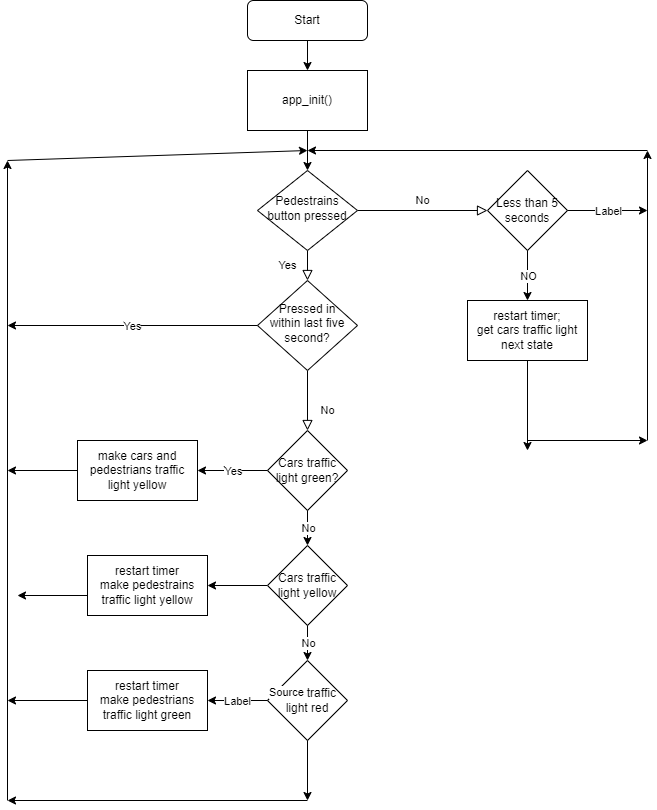

The diagram above was exported from draw.io. Its source (the exported page's mxGraphModel, read from the mxfile embedded in the PNG):
<mxGraphModel dx="1620" dy="473" grid="1" gridSize="10" guides="1" tooltips="1" connect="1" arrows="1" fold="1" page="1" pageScale="1" pageWidth="827" pageHeight="1169" math="0" shadow="0">
  <root>
    <mxCell id="WIyWlLk6GJQsqaUBKTNV-0" />
    <mxCell id="WIyWlLk6GJQsqaUBKTNV-1" parent="WIyWlLk6GJQsqaUBKTNV-0" />
    <mxCell id="Rr2z0WyjitLOHmZvTykn-4" value="" style="edgeStyle=orthogonalEdgeStyle;rounded=0;orthogonalLoop=1;jettySize=auto;html=1;" edge="1" parent="WIyWlLk6GJQsqaUBKTNV-1" source="WIyWlLk6GJQsqaUBKTNV-3" target="Rr2z0WyjitLOHmZvTykn-0">
      <mxGeometry relative="1" as="geometry" />
    </mxCell>
    <mxCell id="WIyWlLk6GJQsqaUBKTNV-3" value="Start" style="rounded=1;whiteSpace=wrap;html=1;fontSize=12;glass=0;strokeWidth=1;shadow=0;" parent="WIyWlLk6GJQsqaUBKTNV-1" vertex="1">
      <mxGeometry x="160" width="120" height="40" as="geometry" />
    </mxCell>
    <mxCell id="WIyWlLk6GJQsqaUBKTNV-4" value="Yes" style="rounded=0;html=1;jettySize=auto;orthogonalLoop=1;fontSize=11;endArrow=block;endFill=0;endSize=8;strokeWidth=1;shadow=0;labelBackgroundColor=none;edgeStyle=orthogonalEdgeStyle;" parent="WIyWlLk6GJQsqaUBKTNV-1" source="WIyWlLk6GJQsqaUBKTNV-6" target="WIyWlLk6GJQsqaUBKTNV-10" edge="1">
      <mxGeometry y="20" relative="1" as="geometry">
        <mxPoint as="offset" />
      </mxGeometry>
    </mxCell>
    <mxCell id="WIyWlLk6GJQsqaUBKTNV-5" value="No" style="edgeStyle=orthogonalEdgeStyle;rounded=0;html=1;jettySize=auto;orthogonalLoop=1;fontSize=11;endArrow=block;endFill=0;endSize=8;strokeWidth=1;shadow=0;labelBackgroundColor=none;entryX=0;entryY=0.5;entryDx=0;entryDy=0;" parent="WIyWlLk6GJQsqaUBKTNV-1" source="WIyWlLk6GJQsqaUBKTNV-6" target="Rr2z0WyjitLOHmZvTykn-6" edge="1">
      <mxGeometry y="10" relative="1" as="geometry">
        <mxPoint as="offset" />
        <mxPoint x="320" y="210" as="targetPoint" />
      </mxGeometry>
    </mxCell>
    <mxCell id="WIyWlLk6GJQsqaUBKTNV-6" value="Pedestrains button pressed" style="rhombus;whiteSpace=wrap;html=1;shadow=0;fontFamily=Helvetica;fontSize=12;align=center;strokeWidth=1;spacing=6;spacingTop=-4;" parent="WIyWlLk6GJQsqaUBKTNV-1" vertex="1">
      <mxGeometry x="170" y="170" width="100" height="80" as="geometry" />
    </mxCell>
    <mxCell id="WIyWlLk6GJQsqaUBKTNV-8" value="No" style="rounded=0;html=1;jettySize=auto;orthogonalLoop=1;fontSize=11;endArrow=block;endFill=0;endSize=8;strokeWidth=1;shadow=0;labelBackgroundColor=none;edgeStyle=orthogonalEdgeStyle;" parent="WIyWlLk6GJQsqaUBKTNV-1" source="WIyWlLk6GJQsqaUBKTNV-10" edge="1">
      <mxGeometry x="0.3333" y="20" relative="1" as="geometry">
        <mxPoint as="offset" />
        <mxPoint x="220" y="430" as="targetPoint" />
      </mxGeometry>
    </mxCell>
    <mxCell id="WIyWlLk6GJQsqaUBKTNV-10" value="Pressed in within last five second?" style="rhombus;whiteSpace=wrap;html=1;shadow=0;fontFamily=Helvetica;fontSize=12;align=center;strokeWidth=1;spacing=6;spacingTop=-4;" parent="WIyWlLk6GJQsqaUBKTNV-1" vertex="1">
      <mxGeometry x="170" y="280" width="100" height="90" as="geometry" />
    </mxCell>
    <mxCell id="Rr2z0WyjitLOHmZvTykn-5" value="" style="edgeStyle=orthogonalEdgeStyle;rounded=0;orthogonalLoop=1;jettySize=auto;html=1;" edge="1" parent="WIyWlLk6GJQsqaUBKTNV-1" source="Rr2z0WyjitLOHmZvTykn-0" target="WIyWlLk6GJQsqaUBKTNV-6">
      <mxGeometry relative="1" as="geometry" />
    </mxCell>
    <mxCell id="Rr2z0WyjitLOHmZvTykn-0" value="app_init()" style="rounded=0;whiteSpace=wrap;html=1;" vertex="1" parent="WIyWlLk6GJQsqaUBKTNV-1">
      <mxGeometry x="160" y="70" width="120" height="60" as="geometry" />
    </mxCell>
    <mxCell id="Rr2z0WyjitLOHmZvTykn-6" value="Less than 5 seconds" style="rhombus;whiteSpace=wrap;html=1;" vertex="1" parent="WIyWlLk6GJQsqaUBKTNV-1">
      <mxGeometry x="400" y="170" width="80" height="80" as="geometry" />
    </mxCell>
    <mxCell id="Rr2z0WyjitLOHmZvTykn-8" value="restart timer;&lt;br&gt;get cars traffic light next state" style="whiteSpace=wrap;html=1;" vertex="1" parent="WIyWlLk6GJQsqaUBKTNV-1">
      <mxGeometry x="380" y="300" width="120" height="60" as="geometry" />
    </mxCell>
    <mxCell id="Rr2z0WyjitLOHmZvTykn-16" value="" style="endArrow=classic;html=1;rounded=0;exitX=0.5;exitY=1;exitDx=0;exitDy=0;entryX=0.5;entryY=0;entryDx=0;entryDy=0;" edge="1" parent="WIyWlLk6GJQsqaUBKTNV-1" source="Rr2z0WyjitLOHmZvTykn-6" target="Rr2z0WyjitLOHmZvTykn-8">
      <mxGeometry relative="1" as="geometry">
        <mxPoint x="340" y="290" as="sourcePoint" />
        <mxPoint x="440" y="290" as="targetPoint" />
      </mxGeometry>
    </mxCell>
    <mxCell id="Rr2z0WyjitLOHmZvTykn-17" value="NO" style="edgeLabel;resizable=0;html=1;align=center;verticalAlign=middle;" connectable="0" vertex="1" parent="Rr2z0WyjitLOHmZvTykn-16">
      <mxGeometry relative="1" as="geometry" />
    </mxCell>
    <mxCell id="Rr2z0WyjitLOHmZvTykn-20" value="" style="endArrow=classic;html=1;rounded=0;exitX=0.5;exitY=1;exitDx=0;exitDy=0;" edge="1" parent="WIyWlLk6GJQsqaUBKTNV-1" source="Rr2z0WyjitLOHmZvTykn-8">
      <mxGeometry width="50" height="50" relative="1" as="geometry">
        <mxPoint x="360" y="450" as="sourcePoint" />
        <mxPoint x="440" y="450" as="targetPoint" />
      </mxGeometry>
    </mxCell>
    <mxCell id="Rr2z0WyjitLOHmZvTykn-21" value="" style="endArrow=classic;html=1;rounded=0;" edge="1" parent="WIyWlLk6GJQsqaUBKTNV-1">
      <mxGeometry width="50" height="50" relative="1" as="geometry">
        <mxPoint x="440" y="440" as="sourcePoint" />
        <mxPoint x="560" y="440" as="targetPoint" />
      </mxGeometry>
    </mxCell>
    <mxCell id="Rr2z0WyjitLOHmZvTykn-22" value="" style="endArrow=classic;html=1;rounded=0;" edge="1" parent="WIyWlLk6GJQsqaUBKTNV-1">
      <mxGeometry width="50" height="50" relative="1" as="geometry">
        <mxPoint x="560" y="440" as="sourcePoint" />
        <mxPoint x="560" y="150" as="targetPoint" />
      </mxGeometry>
    </mxCell>
    <mxCell id="Rr2z0WyjitLOHmZvTykn-23" value="" style="endArrow=classic;html=1;rounded=0;" edge="1" parent="WIyWlLk6GJQsqaUBKTNV-1">
      <mxGeometry width="50" height="50" relative="1" as="geometry">
        <mxPoint x="560" y="150" as="sourcePoint" />
        <mxPoint x="220" y="150" as="targetPoint" />
      </mxGeometry>
    </mxCell>
    <mxCell id="Rr2z0WyjitLOHmZvTykn-24" value="Yes" style="endArrow=classic;html=1;rounded=0;exitX=1;exitY=0.5;exitDx=0;exitDy=0;" edge="1" parent="WIyWlLk6GJQsqaUBKTNV-1" source="Rr2z0WyjitLOHmZvTykn-6">
      <mxGeometry relative="1" as="geometry">
        <mxPoint x="340" y="430" as="sourcePoint" />
        <mxPoint x="560" y="210" as="targetPoint" />
      </mxGeometry>
    </mxCell>
    <mxCell id="Rr2z0WyjitLOHmZvTykn-25" value="Label" style="edgeLabel;resizable=0;html=1;align=center;verticalAlign=middle;" connectable="0" vertex="1" parent="Rr2z0WyjitLOHmZvTykn-24">
      <mxGeometry relative="1" as="geometry" />
    </mxCell>
    <mxCell id="Rr2z0WyjitLOHmZvTykn-30" value="Yes" style="endArrow=classic;html=1;rounded=0;exitX=0;exitY=0.5;exitDx=0;exitDy=0;" edge="1" parent="WIyWlLk6GJQsqaUBKTNV-1" source="WIyWlLk6GJQsqaUBKTNV-10">
      <mxGeometry relative="1" as="geometry">
        <mxPoint x="310" y="440" as="sourcePoint" />
        <mxPoint x="-80" y="325" as="targetPoint" />
      </mxGeometry>
    </mxCell>
    <mxCell id="Rr2z0WyjitLOHmZvTykn-31" value="Yes" style="edgeLabel;resizable=0;html=1;align=center;verticalAlign=middle;" connectable="0" vertex="1" parent="Rr2z0WyjitLOHmZvTykn-30">
      <mxGeometry relative="1" as="geometry" />
    </mxCell>
    <mxCell id="Rr2z0WyjitLOHmZvTykn-32" value="Cars traffic light green?" style="rhombus;whiteSpace=wrap;html=1;" vertex="1" parent="WIyWlLk6GJQsqaUBKTNV-1">
      <mxGeometry x="180" y="430" width="80" height="80" as="geometry" />
    </mxCell>
    <mxCell id="Rr2z0WyjitLOHmZvTykn-35" value="Yes" style="endArrow=classic;html=1;rounded=0;exitX=0;exitY=0.5;exitDx=0;exitDy=0;" edge="1" parent="WIyWlLk6GJQsqaUBKTNV-1" source="Rr2z0WyjitLOHmZvTykn-32" target="Rr2z0WyjitLOHmZvTykn-38">
      <mxGeometry relative="1" as="geometry">
        <mxPoint x="160" y="410" as="sourcePoint" />
        <mxPoint x="320" y="410" as="targetPoint" />
      </mxGeometry>
    </mxCell>
    <mxCell id="Rr2z0WyjitLOHmZvTykn-36" value="Yes" style="edgeLabel;resizable=0;html=1;align=center;verticalAlign=middle;" connectable="0" vertex="1" parent="Rr2z0WyjitLOHmZvTykn-35">
      <mxGeometry relative="1" as="geometry" />
    </mxCell>
    <mxCell id="Rr2z0WyjitLOHmZvTykn-38" value="make cars and pedestrians traffic light yellow" style="rounded=0;whiteSpace=wrap;html=1;" vertex="1" parent="WIyWlLk6GJQsqaUBKTNV-1">
      <mxGeometry x="-10" y="440" width="120" height="60" as="geometry" />
    </mxCell>
    <mxCell id="Rr2z0WyjitLOHmZvTykn-40" value="" style="endArrow=classic;html=1;rounded=0;exitX=0.5;exitY=1;exitDx=0;exitDy=0;" edge="1" parent="WIyWlLk6GJQsqaUBKTNV-1" source="Rr2z0WyjitLOHmZvTykn-32" target="Rr2z0WyjitLOHmZvTykn-42">
      <mxGeometry relative="1" as="geometry">
        <mxPoint x="250" y="560" as="sourcePoint" />
        <mxPoint x="290" y="510" as="targetPoint" />
      </mxGeometry>
    </mxCell>
    <mxCell id="Rr2z0WyjitLOHmZvTykn-41" value="No" style="edgeLabel;resizable=0;html=1;align=center;verticalAlign=middle;" connectable="0" vertex="1" parent="Rr2z0WyjitLOHmZvTykn-40">
      <mxGeometry relative="1" as="geometry" />
    </mxCell>
    <mxCell id="Rr2z0WyjitLOHmZvTykn-46" value="" style="edgeStyle=orthogonalEdgeStyle;rounded=0;orthogonalLoop=1;jettySize=auto;html=1;" edge="1" parent="WIyWlLk6GJQsqaUBKTNV-1" source="Rr2z0WyjitLOHmZvTykn-42" target="Rr2z0WyjitLOHmZvTykn-45">
      <mxGeometry relative="1" as="geometry" />
    </mxCell>
    <mxCell id="Rr2z0WyjitLOHmZvTykn-42" value="Cars traffic light yellow" style="rhombus;whiteSpace=wrap;html=1;" vertex="1" parent="WIyWlLk6GJQsqaUBKTNV-1">
      <mxGeometry x="180" y="545" width="80" height="80" as="geometry" />
    </mxCell>
    <mxCell id="Rr2z0WyjitLOHmZvTykn-45" value="restart timer&lt;br&gt;make pedestrains traffic light yellow" style="whiteSpace=wrap;html=1;" vertex="1" parent="WIyWlLk6GJQsqaUBKTNV-1">
      <mxGeometry y="555" width="120" height="60" as="geometry" />
    </mxCell>
    <mxCell id="Rr2z0WyjitLOHmZvTykn-47" value="" style="endArrow=classic;html=1;rounded=0;exitX=0.5;exitY=1;exitDx=0;exitDy=0;" edge="1" parent="WIyWlLk6GJQsqaUBKTNV-1" source="Rr2z0WyjitLOHmZvTykn-42" target="Rr2z0WyjitLOHmZvTykn-49">
      <mxGeometry relative="1" as="geometry">
        <mxPoint x="230" y="650" as="sourcePoint" />
        <mxPoint x="330" y="650" as="targetPoint" />
      </mxGeometry>
    </mxCell>
    <mxCell id="Rr2z0WyjitLOHmZvTykn-48" value="No" style="edgeLabel;resizable=0;html=1;align=center;verticalAlign=middle;" connectable="0" vertex="1" parent="Rr2z0WyjitLOHmZvTykn-47">
      <mxGeometry relative="1" as="geometry" />
    </mxCell>
    <mxCell id="Rr2z0WyjitLOHmZvTykn-49" value="Cars traffic light red" style="rhombus;whiteSpace=wrap;html=1;" vertex="1" parent="WIyWlLk6GJQsqaUBKTNV-1">
      <mxGeometry x="180" y="660" width="80" height="80" as="geometry" />
    </mxCell>
    <mxCell id="Rr2z0WyjitLOHmZvTykn-50" value="" style="endArrow=classic;html=1;rounded=0;exitX=0;exitY=0.5;exitDx=0;exitDy=0;" edge="1" parent="WIyWlLk6GJQsqaUBKTNV-1" source="Rr2z0WyjitLOHmZvTykn-49" target="Rr2z0WyjitLOHmZvTykn-53">
      <mxGeometry relative="1" as="geometry">
        <mxPoint x="150" y="810" as="sourcePoint" />
        <mxPoint x="110" y="700" as="targetPoint" />
      </mxGeometry>
    </mxCell>
    <mxCell id="Rr2z0WyjitLOHmZvTykn-51" value="Label" style="edgeLabel;resizable=0;html=1;align=center;verticalAlign=middle;" connectable="0" vertex="1" parent="Rr2z0WyjitLOHmZvTykn-50">
      <mxGeometry relative="1" as="geometry" />
    </mxCell>
    <mxCell id="Rr2z0WyjitLOHmZvTykn-52" value="Source" style="edgeLabel;resizable=0;html=1;align=left;verticalAlign=bottom;" connectable="0" vertex="1" parent="Rr2z0WyjitLOHmZvTykn-50">
      <mxGeometry x="-1" relative="1" as="geometry" />
    </mxCell>
    <mxCell id="Rr2z0WyjitLOHmZvTykn-53" value="restart timer&lt;br&gt;make pedestrians traffic light green" style="rounded=0;whiteSpace=wrap;html=1;" vertex="1" parent="WIyWlLk6GJQsqaUBKTNV-1">
      <mxGeometry y="670" width="120" height="60" as="geometry" />
    </mxCell>
    <mxCell id="Rr2z0WyjitLOHmZvTykn-54" value="" style="endArrow=classic;html=1;rounded=0;exitX=0.5;exitY=1;exitDx=0;exitDy=0;" edge="1" parent="WIyWlLk6GJQsqaUBKTNV-1" source="Rr2z0WyjitLOHmZvTykn-49">
      <mxGeometry width="50" height="50" relative="1" as="geometry">
        <mxPoint x="150" y="760" as="sourcePoint" />
        <mxPoint x="220" y="800" as="targetPoint" />
      </mxGeometry>
    </mxCell>
    <mxCell id="Rr2z0WyjitLOHmZvTykn-55" value="" style="endArrow=classic;html=1;rounded=0;" edge="1" parent="WIyWlLk6GJQsqaUBKTNV-1">
      <mxGeometry width="50" height="50" relative="1" as="geometry">
        <mxPoint x="220" y="800" as="sourcePoint" />
        <mxPoint x="-80" y="800" as="targetPoint" />
      </mxGeometry>
    </mxCell>
    <mxCell id="Rr2z0WyjitLOHmZvTykn-56" value="" style="endArrow=classic;html=1;rounded=0;" edge="1" parent="WIyWlLk6GJQsqaUBKTNV-1">
      <mxGeometry width="50" height="50" relative="1" as="geometry">
        <mxPoint x="-80" y="800" as="sourcePoint" />
        <mxPoint x="-80" y="160" as="targetPoint" />
      </mxGeometry>
    </mxCell>
    <mxCell id="Rr2z0WyjitLOHmZvTykn-57" value="" style="endArrow=classic;html=1;rounded=0;" edge="1" parent="WIyWlLk6GJQsqaUBKTNV-1">
      <mxGeometry width="50" height="50" relative="1" as="geometry">
        <mxPoint x="-80" y="160" as="sourcePoint" />
        <mxPoint x="220" y="150" as="targetPoint" />
      </mxGeometry>
    </mxCell>
    <mxCell id="Rr2z0WyjitLOHmZvTykn-58" value="" style="endArrow=classic;html=1;rounded=0;exitX=0;exitY=0.5;exitDx=0;exitDy=0;" edge="1" parent="WIyWlLk6GJQsqaUBKTNV-1" source="Rr2z0WyjitLOHmZvTykn-38">
      <mxGeometry width="50" height="50" relative="1" as="geometry">
        <mxPoint x="40" y="500" as="sourcePoint" />
        <mxPoint x="-80" y="470" as="targetPoint" />
      </mxGeometry>
    </mxCell>
    <mxCell id="Rr2z0WyjitLOHmZvTykn-59" value="" style="endArrow=classic;html=1;rounded=0;" edge="1" parent="WIyWlLk6GJQsqaUBKTNV-1">
      <mxGeometry width="50" height="50" relative="1" as="geometry">
        <mxPoint y="595" as="sourcePoint" />
        <mxPoint x="-70" y="595" as="targetPoint" />
      </mxGeometry>
    </mxCell>
    <mxCell id="Rr2z0WyjitLOHmZvTykn-60" value="" style="endArrow=classic;html=1;rounded=0;exitX=0;exitY=0.5;exitDx=0;exitDy=0;" edge="1" parent="WIyWlLk6GJQsqaUBKTNV-1" source="Rr2z0WyjitLOHmZvTykn-53">
      <mxGeometry width="50" height="50" relative="1" as="geometry">
        <mxPoint x="-10" y="700" as="sourcePoint" />
        <mxPoint x="-80" y="700" as="targetPoint" />
      </mxGeometry>
    </mxCell>
  </root>
</mxGraphModel>